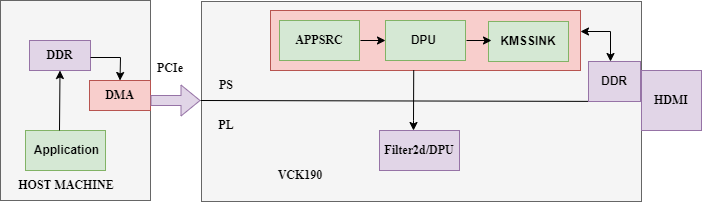

The diagram above was exported from draw.io. Its source (the exported page's mxGraphModel, read from the mxfile embedded in the PNG):
<mxGraphModel dx="794" dy="470" grid="1" gridSize="10" guides="1" tooltips="1" connect="1" arrows="1" fold="1" page="1" pageScale="1" pageWidth="850" pageHeight="1100" math="0" shadow="0">
  <root>
    <mxCell id="0" />
    <mxCell id="1" parent="0" />
    <mxCell id="J_D7-ekBjDT0oJWqd9zL-2" value="" style="rounded=0;whiteSpace=wrap;html=1;fillColor=#f5f5f5;fontColor=#333333;strokeColor=#666666;" parent="1" vertex="1">
      <mxGeometry x="311" y="201" width="440" height="200" as="geometry" />
    </mxCell>
    <mxCell id="J_D7-ekBjDT0oJWqd9zL-5" value="" style="rounded=0;whiteSpace=wrap;html=1;fillColor=#f8cecc;strokeColor=#b85450;" parent="1" vertex="1">
      <mxGeometry x="380" y="210" width="310" height="60" as="geometry" />
    </mxCell>
    <mxCell id="J_D7-ekBjDT0oJWqd9zL-1" value="" style="rounded=0;whiteSpace=wrap;html=1;fillColor=#f5f5f5;fontColor=#333333;strokeColor=#666666;" parent="1" vertex="1">
      <mxGeometry x="110" y="200" width="150" height="200" as="geometry" />
    </mxCell>
    <mxCell id="J_D7-ekBjDT0oJWqd9zL-3" value="" style="endArrow=none;html=1;rounded=0;entryX=1;entryY=0.5;entryDx=0;entryDy=0;" parent="1" target="J_D7-ekBjDT0oJWqd9zL-2" edge="1">
      <mxGeometry width="50" height="50" relative="1" as="geometry">
        <mxPoint x="310" y="300" as="sourcePoint" />
        <mxPoint x="692.1999999999998" y="320" as="targetPoint" />
      </mxGeometry>
    </mxCell>
    <mxCell id="J_D7-ekBjDT0oJWqd9zL-4" value="&lt;b&gt;DPU&amp;nbsp;&lt;/b&gt;" style="rounded=0;whiteSpace=wrap;html=1;fillColor=#d5e8d4;strokeColor=#82b366;" parent="1" vertex="1">
      <mxGeometry x="495" y="220" width="80" height="40" as="geometry" />
    </mxCell>
    <mxCell id="J_D7-ekBjDT0oJWqd9zL-6" value="&lt;b&gt;KMSSINK&lt;/b&gt;" style="rounded=0;whiteSpace=wrap;html=1;fillColor=#d5e8d4;strokeColor=#82b366;" parent="1" vertex="1">
      <mxGeometry x="598" y="221" width="80" height="40" as="geometry" />
    </mxCell>
    <mxCell id="J_D7-ekBjDT0oJWqd9zL-7" value="&lt;font face=&quot;Times New Roman&quot;&gt;&lt;b&gt;APPSRC&lt;/b&gt;&lt;/font&gt;" style="rounded=0;whiteSpace=wrap;html=1;fillColor=#d5e8d4;strokeColor=#82b366;" parent="1" vertex="1">
      <mxGeometry x="389" y="220" width="80" height="40" as="geometry" />
    </mxCell>
    <mxCell id="J_D7-ekBjDT0oJWqd9zL-8" value="&lt;b&gt;DDR&lt;/b&gt;" style="rounded=0;whiteSpace=wrap;html=1;fillColor=#e1d5e7;strokeColor=#9673a6;" parent="1" vertex="1">
      <mxGeometry x="698" y="261" width="52" height="40" as="geometry" />
    </mxCell>
    <mxCell id="J_D7-ekBjDT0oJWqd9zL-9" value="" style="endArrow=classic;startArrow=classic;html=1;rounded=0;fontFamily=Times New Roman;" parent="1" edge="1">
      <mxGeometry width="50" height="50" relative="1" as="geometry">
        <mxPoint x="720" y="261" as="sourcePoint" />
        <mxPoint x="690" y="231" as="targetPoint" />
        <Array as="points">
          <mxPoint x="720" y="231" />
        </Array>
      </mxGeometry>
    </mxCell>
    <mxCell id="J_D7-ekBjDT0oJWqd9zL-11" value="" style="endArrow=classic;html=1;rounded=0;fontFamily=Times New Roman;entryX=0;entryY=0.5;entryDx=0;entryDy=0;" parent="1" target="J_D7-ekBjDT0oJWqd9zL-4" edge="1">
      <mxGeometry width="50" height="50" relative="1" as="geometry">
        <mxPoint x="470" y="240" as="sourcePoint" />
        <mxPoint x="500" y="210" as="targetPoint" />
      </mxGeometry>
    </mxCell>
    <mxCell id="J_D7-ekBjDT0oJWqd9zL-12" value="" style="endArrow=classic;html=1;rounded=0;fontFamily=Times New Roman;entryX=0;entryY=0.5;entryDx=0;entryDy=0;" parent="1" edge="1">
      <mxGeometry width="50" height="50" relative="1" as="geometry">
        <mxPoint x="575.9999999999998" y="240" as="sourcePoint" />
        <mxPoint x="600.9999999999998" y="240" as="targetPoint" />
      </mxGeometry>
    </mxCell>
    <mxCell id="J_D7-ekBjDT0oJWqd9zL-13" value="" style="endArrow=classic;html=1;rounded=0;fontFamily=Times New Roman;exitX=0.462;exitY=0.996;exitDx=0;exitDy=0;exitPerimeter=0;" parent="1" source="J_D7-ekBjDT0oJWqd9zL-5" edge="1">
      <mxGeometry width="50" height="50" relative="1" as="geometry">
        <mxPoint x="370" y="410" as="sourcePoint" />
        <mxPoint x="523" y="330" as="targetPoint" />
        <Array as="points">
          <mxPoint x="523" y="320" />
        </Array>
      </mxGeometry>
    </mxCell>
    <mxCell id="J_D7-ekBjDT0oJWqd9zL-14" value="&lt;font face=&quot;Times New Roman&quot;&gt;&lt;b&gt;Filter2d/DPU&lt;/b&gt;&lt;/font&gt;" style="rounded=0;whiteSpace=wrap;html=1;fillColor=#e1d5e7;strokeColor=#9673a6;" parent="1" vertex="1">
      <mxGeometry x="489" y="330" width="80" height="40" as="geometry" />
    </mxCell>
    <mxCell id="J_D7-ekBjDT0oJWqd9zL-15" value="&lt;b&gt;PS&lt;/b&gt;" style="text;html=1;strokeColor=none;fillColor=none;align=center;verticalAlign=middle;whiteSpace=wrap;rounded=0;fontFamily=Times New Roman;" parent="1" vertex="1">
      <mxGeometry x="306" y="270" width="60" height="30" as="geometry" />
    </mxCell>
    <mxCell id="J_D7-ekBjDT0oJWqd9zL-16" value="&lt;b&gt;PL&lt;/b&gt;" style="text;html=1;strokeColor=none;fillColor=none;align=center;verticalAlign=middle;whiteSpace=wrap;rounded=0;fontFamily=Times New Roman;" parent="1" vertex="1">
      <mxGeometry x="306" y="310" width="60" height="30" as="geometry" />
    </mxCell>
    <mxCell id="J_D7-ekBjDT0oJWqd9zL-18" value="&lt;b&gt;HDMI&lt;/b&gt;" style="whiteSpace=wrap;html=1;aspect=fixed;fontFamily=Times New Roman;fillColor=#e1d5e7;strokeColor=#9673a6;" parent="1" vertex="1">
      <mxGeometry x="751" y="270" width="60" height="60" as="geometry" />
    </mxCell>
    <mxCell id="J_D7-ekBjDT0oJWqd9zL-19" value="&lt;b&gt;&amp;nbsp;Application&lt;/b&gt;" style="rounded=0;whiteSpace=wrap;html=1;fillColor=#d5e8d4;strokeColor=#82b366;" parent="1" vertex="1">
      <mxGeometry x="135" y="330" width="80" height="40" as="geometry" />
    </mxCell>
    <mxCell id="J_D7-ekBjDT0oJWqd9zL-20" value="&lt;font face=&quot;Times New Roman&quot;&gt;&lt;b&gt;DDR&lt;/b&gt;&lt;/font&gt;" style="rounded=0;whiteSpace=wrap;html=1;fillColor=#e1d5e7;strokeColor=#9673a6;" parent="1" vertex="1">
      <mxGeometry x="139" y="240" width="61" height="30" as="geometry" />
    </mxCell>
    <mxCell id="J_D7-ekBjDT0oJWqd9zL-21" value="&lt;font face=&quot;Times New Roman&quot;&gt;&lt;b&gt;DMA&lt;/b&gt;&lt;/font&gt;" style="rounded=0;whiteSpace=wrap;html=1;fillColor=#f8cecc;strokeColor=#b85450;" parent="1" vertex="1">
      <mxGeometry x="199" y="280" width="61" height="30" as="geometry" />
    </mxCell>
    <mxCell id="J_D7-ekBjDT0oJWqd9zL-22" value="" style="endArrow=classic;html=1;rounded=0;fontFamily=Times New Roman;entryX=0.5;entryY=0;entryDx=0;entryDy=0;" parent="1" target="J_D7-ekBjDT0oJWqd9zL-21" edge="1">
      <mxGeometry width="50" height="50" relative="1" as="geometry">
        <mxPoint x="200" y="257" as="sourcePoint" />
        <mxPoint x="260" y="207" as="targetPoint" />
        <Array as="points">
          <mxPoint x="230" y="257" />
        </Array>
      </mxGeometry>
    </mxCell>
    <mxCell id="J_D7-ekBjDT0oJWqd9zL-23" value="" style="endArrow=classic;html=1;rounded=0;fontFamily=Times New Roman;entryX=0.5;entryY=1;entryDx=0;entryDy=0;" parent="1" target="J_D7-ekBjDT0oJWqd9zL-20" edge="1">
      <mxGeometry width="50" height="50" relative="1" as="geometry">
        <mxPoint x="169" y="330" as="sourcePoint" />
        <mxPoint x="219" y="280" as="targetPoint" />
      </mxGeometry>
    </mxCell>
    <mxCell id="J_D7-ekBjDT0oJWqd9zL-24" value="" style="shape=flexArrow;endArrow=classic;html=1;rounded=0;fontFamily=Times New Roman;fillColor=#e1d5e7;strokeColor=#9673a6;" parent="1" edge="1">
      <mxGeometry width="50" height="50" relative="1" as="geometry">
        <mxPoint x="260" y="300" as="sourcePoint" />
        <mxPoint x="310" y="300" as="targetPoint" />
      </mxGeometry>
    </mxCell>
    <mxCell id="J_D7-ekBjDT0oJWqd9zL-26" value="&lt;b&gt;HOST MACHINE&lt;/b&gt;" style="text;html=1;strokeColor=none;fillColor=none;align=center;verticalAlign=middle;whiteSpace=wrap;rounded=0;fontFamily=Times New Roman;" parent="1" vertex="1">
      <mxGeometry x="121" y="370" width="110" height="30" as="geometry" />
    </mxCell>
    <mxCell id="J_D7-ekBjDT0oJWqd9zL-27" value="&lt;b&gt;VCK190&lt;/b&gt;" style="text;html=1;strokeColor=none;fillColor=none;align=center;verticalAlign=middle;whiteSpace=wrap;rounded=0;fontFamily=Times New Roman;" parent="1" vertex="1">
      <mxGeometry x="380" y="360" width="60" height="30" as="geometry" />
    </mxCell>
    <mxCell id="ZbWdOaRZTt41Ab9enAPk-1" value="&lt;b&gt;PCIe&lt;/b&gt;" style="text;html=1;strokeColor=none;fillColor=none;align=center;verticalAlign=middle;whiteSpace=wrap;rounded=0;fontFamily=Times New Roman;" parent="1" vertex="1">
      <mxGeometry x="250" y="253" width="60" height="30" as="geometry" />
    </mxCell>
  </root>
</mxGraphModel>